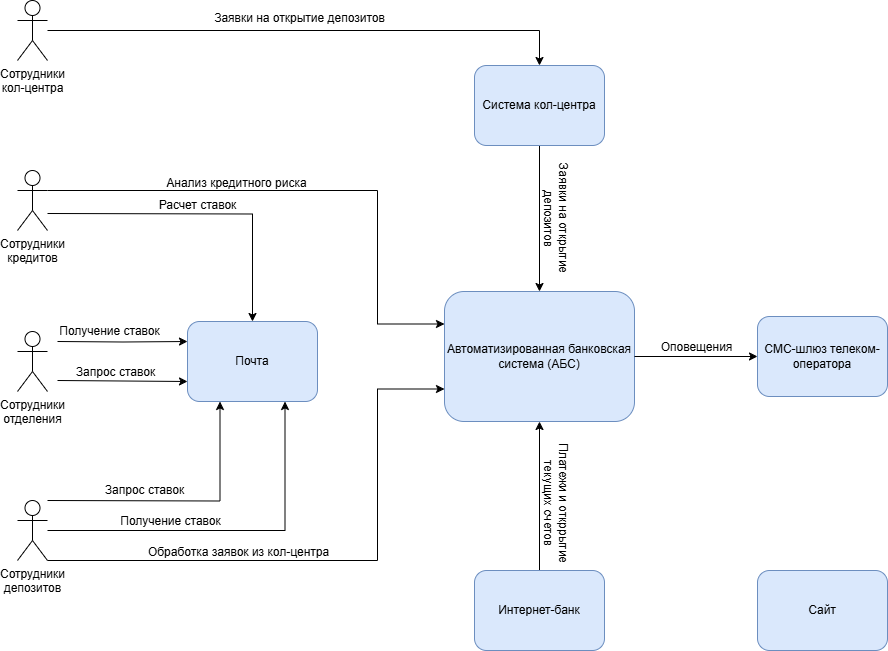

The diagram above was exported from draw.io. Its source (the exported page's mxGraphModel, read from the mxfile embedded in the PNG):
<mxGraphModel dx="2066" dy="1201" grid="1" gridSize="10" guides="1" tooltips="1" connect="1" arrows="1" fold="1" page="1" pageScale="1" pageWidth="1169" pageHeight="827" math="0" shadow="0">
  <root>
    <mxCell id="0" />
    <mxCell id="1" parent="0" />
    <mxCell id="8DzofiAcrLkGnHxCI-6g-5" value="Автоматизированная банковская система (АБС)" style="rounded=1;whiteSpace=wrap;html=1;fillColor=#dae8fc;strokeColor=#6c8ebf;fontSize=12;" parent="1" vertex="1">
      <mxGeometry x="547" y="361" width="190" height="130" as="geometry" />
    </mxCell>
    <mxCell id="OCNKyl_2IxMt8zKnNMjm-5" value="&lt;span style=&quot;color: rgb(0, 0, 0); font-family: Helvetica; font-style: normal; font-variant-ligatures: normal; font-variant-caps: normal; font-weight: 400; letter-spacing: normal; orphans: 2; text-align: center; text-indent: 0px; text-transform: none; widows: 2; word-spacing: 0px; -webkit-text-stroke-width: 0px; white-space: nowrap; background-color: rgb(255, 255, 255); text-decoration-thickness: initial; text-decoration-style: initial; text-decoration-color: initial; float: none; display: inline !important;&quot;&gt;Заявки на открытие&lt;br&gt;депозитов&lt;/span&gt;" style="edgeStyle=orthogonalEdgeStyle;rounded=0;orthogonalLoop=1;jettySize=auto;html=1;exitX=0.5;exitY=1;exitDx=0;exitDy=0;entryX=0.5;entryY=0;entryDx=0;entryDy=0;textDirection=vertical-rl;labelPosition=right;verticalLabelPosition=middle;align=left;verticalAlign=middle;fontSize=12;" parent="1" source="8DzofiAcrLkGnHxCI-6g-6" target="8DzofiAcrLkGnHxCI-6g-5" edge="1">
      <mxGeometry relative="1" as="geometry" />
    </mxCell>
    <mxCell id="8DzofiAcrLkGnHxCI-6g-6" value="Система кол-центра" style="rounded=1;whiteSpace=wrap;html=1;fillColor=#dae8fc;strokeColor=#6c8ebf;fontSize=12;" parent="1" vertex="1">
      <mxGeometry x="577" y="135" width="130" height="80" as="geometry" />
    </mxCell>
    <mxCell id="8DzofiAcrLkGnHxCI-6g-7" value="СМС-шлюз телеком-оператора" style="rounded=1;whiteSpace=wrap;html=1;fillColor=#dae8fc;strokeColor=#6c8ebf;fontSize=12;" parent="1" vertex="1">
      <mxGeometry x="860" y="386" width="130" height="80" as="geometry" />
    </mxCell>
    <mxCell id="NQdirTSiT4DlXXszq4sr-1" style="edgeStyle=orthogonalEdgeStyle;rounded=0;orthogonalLoop=1;jettySize=auto;html=1;exitX=0.5;exitY=0;exitDx=0;exitDy=0;entryX=0.5;entryY=1;entryDx=0;entryDy=0;" parent="1" source="8DzofiAcrLkGnHxCI-6g-8" target="8DzofiAcrLkGnHxCI-6g-5" edge="1">
      <mxGeometry relative="1" as="geometry" />
    </mxCell>
    <mxCell id="NQdirTSiT4DlXXszq4sr-2" value="&lt;font style=&quot;font-size: 12px;&quot;&gt;Платежи и откррытие&lt;br&gt;текущих счетов&lt;/font&gt;" style="edgeLabel;html=1;align=left;verticalAlign=middle;resizable=0;points=[];textDirection=vertical-rl;labelPosition=right;verticalLabelPosition=middle;" parent="NQdirTSiT4DlXXszq4sr-1" vertex="1" connectable="0">
      <mxGeometry x="-0.0872" relative="1" as="geometry">
        <mxPoint as="offset" />
      </mxGeometry>
    </mxCell>
    <mxCell id="8DzofiAcrLkGnHxCI-6g-8" value="Интернет-банк" style="rounded=1;whiteSpace=wrap;html=1;fillColor=#dae8fc;strokeColor=#6c8ebf;fontSize=12;" parent="1" vertex="1">
      <mxGeometry x="577" y="640" width="130" height="80" as="geometry" />
    </mxCell>
    <mxCell id="HaYtLRPIu2YckpoCZgJ0-1" value="Почта" style="rounded=1;whiteSpace=wrap;html=1;fillColor=#dae8fc;strokeColor=#6c8ebf;fontSize=12;" parent="1" vertex="1">
      <mxGeometry x="290" y="391" width="130" height="80" as="geometry" />
    </mxCell>
    <mxCell id="OCNKyl_2IxMt8zKnNMjm-2" style="edgeStyle=orthogonalEdgeStyle;rounded=0;orthogonalLoop=1;jettySize=auto;html=1;entryX=0.5;entryY=0;entryDx=0;entryDy=0;fontSize=12;" parent="1" source="HaYtLRPIu2YckpoCZgJ0-2" target="8DzofiAcrLkGnHxCI-6g-6" edge="1">
      <mxGeometry relative="1" as="geometry" />
    </mxCell>
    <mxCell id="OCNKyl_2IxMt8zKnNMjm-3" value="Заявки на открытие депозитов" style="edgeLabel;html=1;align=center;verticalAlign=bottom;resizable=0;points=[];labelPosition=center;verticalLabelPosition=top;fontSize=12;" parent="OCNKyl_2IxMt8zKnNMjm-2" vertex="1" connectable="0">
      <mxGeometry x="-0.048" y="4" relative="1" as="geometry">
        <mxPoint as="offset" />
      </mxGeometry>
    </mxCell>
    <mxCell id="HaYtLRPIu2YckpoCZgJ0-2" value="Сотрудники&lt;br&gt;кол-центра" style="shape=umlActor;verticalLabelPosition=bottom;verticalAlign=top;html=1;outlineConnect=0;fontSize=12;" parent="1" vertex="1">
      <mxGeometry x="120" y="70" width="30" height="60" as="geometry" />
    </mxCell>
    <mxCell id="OCNKyl_2IxMt8zKnNMjm-9" style="edgeStyle=orthogonalEdgeStyle;rounded=0;orthogonalLoop=1;jettySize=auto;html=1;labelPosition=center;verticalLabelPosition=middle;align=center;verticalAlign=middle;fontSize=12;entryX=0;entryY=0.75;entryDx=0;entryDy=0;" parent="1" target="HaYtLRPIu2YckpoCZgJ0-1" edge="1">
      <mxGeometry relative="1" as="geometry">
        <mxPoint x="160" y="450" as="sourcePoint" />
        <mxPoint x="320" y="390" as="targetPoint" />
      </mxGeometry>
    </mxCell>
    <mxCell id="OCNKyl_2IxMt8zKnNMjm-10" value="Запрос ставок" style="edgeLabel;html=1;align=center;verticalAlign=bottom;resizable=0;points=[];labelPosition=center;verticalLabelPosition=top;fontSize=12;" parent="OCNKyl_2IxMt8zKnNMjm-9" vertex="1" connectable="0">
      <mxGeometry x="-0.1071" relative="1" as="geometry">
        <mxPoint as="offset" />
      </mxGeometry>
    </mxCell>
    <mxCell id="NQdirTSiT4DlXXszq4sr-7" value="&lt;span style=&quot;color: rgb(0, 0, 0); font-family: Helvetica; font-size: 12px; font-style: normal; font-variant-ligatures: normal; font-variant-caps: normal; font-weight: 400; letter-spacing: normal; orphans: 2; text-align: center; text-indent: 0px; text-transform: none; widows: 2; word-spacing: 0px; -webkit-text-stroke-width: 0px; white-space: nowrap; background-color: rgb(255, 255, 255); text-decoration-thickness: initial; text-decoration-style: initial; text-decoration-color: initial; display: inline !important; float: none;&quot;&gt;Получение ставок&lt;/span&gt;" style="edgeStyle=orthogonalEdgeStyle;rounded=0;orthogonalLoop=1;jettySize=auto;html=1;entryX=0;entryY=0.25;entryDx=0;entryDy=0;" parent="1" target="HaYtLRPIu2YckpoCZgJ0-1" edge="1">
      <mxGeometry x="-0.2074" y="10" relative="1" as="geometry">
        <mxPoint x="160" y="411" as="sourcePoint" />
        <mxPoint as="offset" />
      </mxGeometry>
    </mxCell>
    <mxCell id="HaYtLRPIu2YckpoCZgJ0-4" value="&lt;span style=&quot;color: rgb(0, 0, 0); font-family: Helvetica; font-style: normal; font-variant-ligatures: normal; font-variant-caps: normal; font-weight: 400; letter-spacing: normal; orphans: 2; text-align: center; text-indent: 0px; text-transform: none; widows: 2; word-spacing: 0px; -webkit-text-stroke-width: 0px; white-space: nowrap; text-decoration-thickness: initial; text-decoration-style: initial; text-decoration-color: initial; float: none; display: inline !important;&quot;&gt;Сотрудники&lt;br&gt;отделения&lt;/span&gt;" style="shape=umlActor;verticalLabelPosition=bottom;verticalAlign=top;html=1;outlineConnect=0;fontSize=12;" parent="1" vertex="1">
      <mxGeometry x="120" y="401" width="30" height="60" as="geometry" />
    </mxCell>
    <mxCell id="OCNKyl_2IxMt8zKnNMjm-12" style="edgeStyle=orthogonalEdgeStyle;rounded=0;orthogonalLoop=1;jettySize=auto;html=1;entryX=0.5;entryY=0;entryDx=0;entryDy=0;fontSize=12;" parent="1" target="HaYtLRPIu2YckpoCZgJ0-1" edge="1">
      <mxGeometry relative="1" as="geometry">
        <mxPoint x="150" y="283" as="sourcePoint" />
        <mxPoint x="290" y="283" as="targetPoint" />
      </mxGeometry>
    </mxCell>
    <mxCell id="OCNKyl_2IxMt8zKnNMjm-13" value="Расчет ставок" style="edgeLabel;html=1;align=center;verticalAlign=bottom;resizable=0;points=[];labelPosition=center;verticalLabelPosition=top;fontSize=12;" parent="OCNKyl_2IxMt8zKnNMjm-12" vertex="1" connectable="0">
      <mxGeometry x="-0.0429" relative="1" as="geometry">
        <mxPoint as="offset" />
      </mxGeometry>
    </mxCell>
    <mxCell id="NQdirTSiT4DlXXszq4sr-10" style="edgeStyle=orthogonalEdgeStyle;rounded=0;orthogonalLoop=1;jettySize=auto;html=1;entryX=0;entryY=0.25;entryDx=0;entryDy=0;" parent="1" target="8DzofiAcrLkGnHxCI-6g-5" edge="1">
      <mxGeometry relative="1" as="geometry">
        <mxPoint x="150" y="260" as="sourcePoint" />
        <Array as="points">
          <mxPoint x="480" y="260" />
          <mxPoint x="480" y="394" />
        </Array>
      </mxGeometry>
    </mxCell>
    <mxCell id="NQdirTSiT4DlXXszq4sr-11" value="&lt;font style=&quot;font-size: 12px;&quot;&gt;Анализ кредитного риска&lt;/font&gt;" style="edgeLabel;html=1;align=center;verticalAlign=bottom;resizable=0;points=[];labelPosition=center;verticalLabelPosition=top;" parent="NQdirTSiT4DlXXszq4sr-10" vertex="1" connectable="0">
      <mxGeometry x="-0.2912" y="-1" relative="1" as="geometry">
        <mxPoint as="offset" />
      </mxGeometry>
    </mxCell>
    <mxCell id="HaYtLRPIu2YckpoCZgJ0-5" value="Сотрудники&lt;br&gt;кредитов" style="shape=umlActor;verticalLabelPosition=bottom;verticalAlign=top;html=1;outlineConnect=0;fontSize=12;" parent="1" vertex="1">
      <mxGeometry x="120" y="240" width="30" height="60" as="geometry" />
    </mxCell>
    <mxCell id="OCNKyl_2IxMt8zKnNMjm-14" style="edgeStyle=orthogonalEdgeStyle;rounded=0;orthogonalLoop=1;jettySize=auto;html=1;entryX=0.75;entryY=1;entryDx=0;entryDy=0;fontSize=12;" parent="1" source="HaYtLRPIu2YckpoCZgJ0-6" target="HaYtLRPIu2YckpoCZgJ0-1" edge="1">
      <mxGeometry relative="1" as="geometry">
        <mxPoint x="150" y="580" as="sourcePoint" />
      </mxGeometry>
    </mxCell>
    <mxCell id="OCNKyl_2IxMt8zKnNMjm-15" value="Получение ставок" style="edgeLabel;html=1;align=center;verticalAlign=middle;resizable=0;points=[];fontSize=12;" parent="OCNKyl_2IxMt8zKnNMjm-14" vertex="1" connectable="0">
      <mxGeometry x="-0.3323" y="1" relative="1" as="geometry">
        <mxPoint y="-9" as="offset" />
      </mxGeometry>
    </mxCell>
    <mxCell id="OCNKyl_2IxMt8zKnNMjm-16" style="edgeStyle=orthogonalEdgeStyle;rounded=0;orthogonalLoop=1;jettySize=auto;html=1;entryX=0;entryY=0.75;entryDx=0;entryDy=0;exitX=1;exitY=1;exitDx=0;exitDy=0;exitPerimeter=0;" parent="1" source="HaYtLRPIu2YckpoCZgJ0-6" target="8DzofiAcrLkGnHxCI-6g-5" edge="1">
      <mxGeometry relative="1" as="geometry">
        <Array as="points">
          <mxPoint x="480" y="630" />
          <mxPoint x="480" y="459" />
        </Array>
      </mxGeometry>
    </mxCell>
    <mxCell id="OCNKyl_2IxMt8zKnNMjm-17" value="&lt;font style=&quot;font-size: 12px;&quot;&gt;Обработка заявок из кол-центра&lt;/font&gt;" style="edgeLabel;html=1;align=center;verticalAlign=bottom;resizable=0;points=[];labelPosition=center;verticalLabelPosition=top;" parent="OCNKyl_2IxMt8zKnNMjm-16" vertex="1" connectable="0">
      <mxGeometry x="-0.3426" y="-2" relative="1" as="geometry">
        <mxPoint x="3" y="-2" as="offset" />
      </mxGeometry>
    </mxCell>
    <mxCell id="NQdirTSiT4DlXXszq4sr-5" style="edgeStyle=orthogonalEdgeStyle;rounded=0;orthogonalLoop=1;jettySize=auto;html=1;entryX=0.25;entryY=1;entryDx=0;entryDy=0;" parent="1" target="HaYtLRPIu2YckpoCZgJ0-1" edge="1">
      <mxGeometry relative="1" as="geometry">
        <mxPoint x="150" y="570" as="sourcePoint" />
      </mxGeometry>
    </mxCell>
    <mxCell id="NQdirTSiT4DlXXszq4sr-6" value="&lt;span style=&quot;font-size: 12px;&quot;&gt;Запрос ставок&lt;/span&gt;" style="edgeLabel;html=1;align=center;verticalAlign=bottom;resizable=0;points=[];labelPosition=center;verticalLabelPosition=top;" parent="NQdirTSiT4DlXXszq4sr-5" vertex="1" connectable="0">
      <mxGeometry x="-0.2942" y="2" relative="1" as="geometry">
        <mxPoint as="offset" />
      </mxGeometry>
    </mxCell>
    <mxCell id="HaYtLRPIu2YckpoCZgJ0-6" value="Сотрудники&lt;br&gt;депозитов" style="shape=umlActor;verticalLabelPosition=bottom;verticalAlign=top;html=1;outlineConnect=0;fontSize=12;" parent="1" vertex="1">
      <mxGeometry x="120" y="570" width="30" height="60" as="geometry" />
    </mxCell>
    <mxCell id="OCNKyl_2IxMt8zKnNMjm-7" value="Оповещения" style="edgeStyle=orthogonalEdgeStyle;rounded=0;orthogonalLoop=1;jettySize=auto;html=1;exitX=1;exitY=0.5;exitDx=0;exitDy=0;entryX=0;entryY=0.5;entryDx=0;entryDy=0;labelPosition=center;verticalLabelPosition=top;align=center;verticalAlign=bottom;fontSize=12;" parent="1" source="8DzofiAcrLkGnHxCI-6g-5" target="8DzofiAcrLkGnHxCI-6g-7" edge="1">
      <mxGeometry relative="1" as="geometry" />
    </mxCell>
    <mxCell id="NQdirTSiT4DlXXszq4sr-3" value="Сайт" style="rounded=1;whiteSpace=wrap;html=1;fillColor=#dae8fc;strokeColor=#6c8ebf;fontSize=12;" parent="1" vertex="1">
      <mxGeometry x="860" y="640" width="130" height="80" as="geometry" />
    </mxCell>
  </root>
</mxGraphModel>